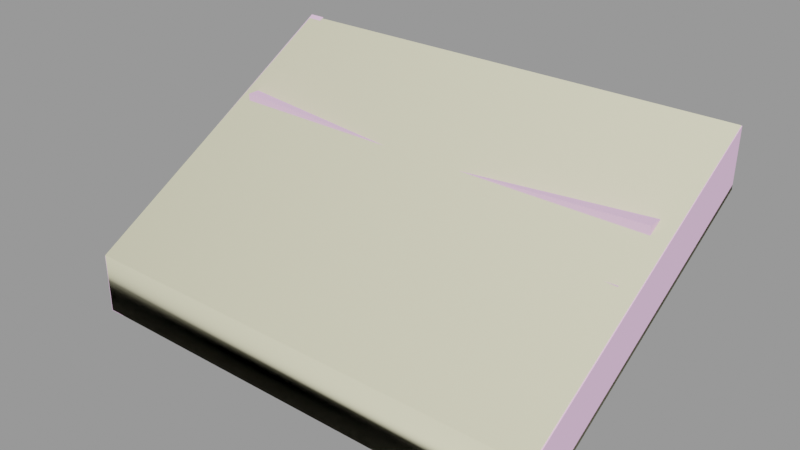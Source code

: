 # Source: wood_stairs48.blend  (saved by Blender 2.92.15; exported with 4.5.12 LTS)
import bpy
from mathutils import Matrix  # noqa: F401  (used for matrix-valued properties, if any)

bpy.ops.wm.read_factory_settings(use_empty=True)
scene = bpy.context.scene
scene.name = 'wood_stairs48.qc'

# ---- collections
col_wood_stairs48 = bpy.data.collections.new('wood_stairs48'); scene.collection.children.link(col_wood_stairs48)

# ---- materials (node trees are filled in below, after node groups)
mat_sawmill_wood = bpy.data.materials.new('sawmill_wood')
mat_sawmill_wood.use_transparent_shadow = False
mat_sawmill_wood.diffuse_color = (0.9244, 0.5916, 0.8827, 1.0)
mat_phy = bpy.data.materials.new('  phy')
mat_phy.use_transparent_shadow = False
mat_phy.diffuse_color = (0.903, 0.8702, 0.607, 1.0)

# ---- material node trees

# ---- meshes
me_wood_stairs48_reference = bpy.data.meshes.new('wood_stairs48_reference')
me_wood_stairs48_reference.from_pydata([(-51.67, 0.1206, 0.2554), (-55.3, -66.69, -38.44), (-51.57, -66.69, -38.44), (-55.4, 0.1206, 0.2554), (-51.61, -12.65, -15.86), (-51.61, -0.08772, -15.86), (8.821, -0.08772, -18.24), (5.837, -11.92, -17.73), (51.47, -0.08771, -15.86), (51.47, -12.65, -15.86), (-51.67, -0.2959, -13.39), (-51.57, -66.69, -52.09), (-55.4, -0.2959, -13.39), (-55.3, -66.69, -52.09), (-51.61, -0.08772, -7.715), (-51.61, -12.65, -7.715), (-52.31, -59.12, -38.89), (-4.237, -58.85, -39.1), (-52.31, -59.12, -36.6), (-4.237, -58.85, -41.39), (51.78, -58.53, -38.89), (51.78, -58.53, -36.6), (51.6, -0.5709, -11.89), (55.33, -0.1544, -0.04295), (55.33, -0.5709, -11.89), (51.6, -0.1544, -0.04295), (51.7, -66.69, -50.29), (51.7, -66.69, -38.44), (55.43, -66.69, -38.44), (55.43, -66.69, -50.29), (-52.31, -45.32, -38.89), (-52.31, -45.32, -36.6), (51.78, -44.73, -38.89), (51.78, -44.73, -36.6), (-52.31, -22.84, -23.39), (-52.31, -30.41, -20.09), (-52.31, -22.84, -20.09), (-52.31, -30.41, -23.39), (51.48, -27.93, -23.39), (51.48, -35.51, -20.09), (51.48, -35.51, -23.39), (51.48, -27.93, -20.09), (51.48, -25.17, -15.55), (51.48, -13.32, -12.32), (51.48, -25.17, -12.32), (51.48, -13.32, -15.55), (-52.31, -24.62, -15.55), (-52.31, -12.77, -12.32), (-52.31, -12.77, -15.55), (-52.31, -24.62, -12.32), (51.47, -0.08771, -7.715), (51.47, -12.65, -7.715), (-52.41, -33.37, -30.28), (-52.41, -47.18, -27.99), (-52.41, -33.37, -27.99), (-52.41, -47.18, -30.28), (51.78, -33.96, -30.28), (51.78, -47.76, -27.99), (51.78, -47.76, -30.28), (51.78, -33.96, -27.99), (5.837, -11.92, -9.578), (5.837, 0.6399, -9.578), (-9.49, -32.78, -21.09), (-9.49, -32.78, -24.39), (-9.49, -25.2, -24.39), (-9.49, -25.2, -21.09), (-0.6899, -24.87, -17.75), (-0.6899, -13.02, -17.75), (-0.6899, -13.02, -14.52), (-0.6899, -24.87, -14.52), (0.5101, -47.45, -30.19), (0.5101, -47.45, -32.48), (0.5101, -33.65, -30.19), (0.5101, -33.65, -32.48), (-4.237, -45.05, -41.39), (-4.237, -45.05, -39.1)], [], [(0, 1, 2), (0, 3, 1), (4, 5, 6), (4, 6, 7), (8, 7, 6), (8, 9, 7), (10, 2, 11), (10, 0, 2), (12, 11, 13), (12, 10, 11), (13, 2, 1), (13, 11, 2), (4, 14, 5), (4, 15, 14), (16, 17, 18), (16, 19, 17), (20, 17, 19), (20, 21, 17), (22, 23, 24), (22, 25, 23), (25, 26, 27), (25, 22, 26), (23, 27, 28), (23, 25, 27), (24, 28, 29), (24, 23, 28), (22, 29, 26), (22, 24, 29), (26, 28, 27), (26, 29, 28), (18, 30, 16), (18, 31, 30), (21, 32, 33), (21, 20, 32), (34, 35, 36), (34, 37, 35), (38, 39, 40), (38, 41, 39), (42, 43, 44), (42, 45, 43), (46, 47, 48), (46, 49, 47), (50, 9, 8), (50, 51, 9), (52, 53, 54), (52, 55, 53), (56, 57, 58), (56, 59, 57), (12, 0, 10), (12, 3, 0), (3, 13, 1), (3, 12, 13), (50, 60, 51), (50, 61, 60), (14, 60, 61), (14, 15, 60), (4, 60, 15), (4, 7, 60), (51, 60, 7), (51, 7, 9), (37, 62, 35), (37, 63, 62), (40, 62, 63), (40, 39, 62), (36, 64, 34), (36, 65, 64), (41, 64, 65), (41, 38, 64), (48, 66, 46), (48, 67, 66), (66, 67, 45), (66, 45, 42), (64, 37, 34), (64, 63, 37), (38, 63, 64), (38, 40, 63), (45, 68, 43), (45, 67, 68), (48, 68, 67), (48, 47, 68), (44, 66, 42), (44, 69, 66), (49, 66, 69), (49, 46, 66), (55, 70, 53), (55, 71, 70), (58, 70, 71), (58, 57, 70), (53, 72, 54), (53, 70, 72), (70, 59, 72), (70, 57, 59), (54, 73, 52), (54, 72, 73), (59, 73, 72), (59, 56, 73), (30, 19, 16), (30, 74, 19), (74, 20, 19), (74, 32, 20), (14, 6, 5), (14, 61, 6), (50, 6, 61), (50, 8, 6), (62, 36, 35), (62, 65, 36), (39, 65, 62), (39, 41, 65), (31, 74, 30), (31, 75, 74), (33, 74, 75), (33, 32, 74), (68, 44, 43), (68, 69, 44), (47, 69, 68), (47, 49, 69), (75, 21, 33), (75, 17, 21), (18, 17, 75), (18, 75, 31), (71, 56, 58), (71, 73, 56), (55, 73, 71), (55, 52, 73)])
me_wood_stairs48_reference.polygons.foreach_set('use_smooth', [True] * 124)
_k = set([(0, 2), (0, 3), (0, 10), (1, 3), (1, 13), (2, 11), (3, 12), (4, 5), (4, 7), (4, 15), (5, 6), (5, 14), (6, 8), (7, 9), (8, 9), (8, 50), (9, 51), (10, 11), (11, 13), (12, 13), (14, 15), (14, 61), (15, 60), (16, 18), (16, 19), (16, 30), (17, 18), (17, 21), (18, 31), (19, 20), (20, 21), (20, 32), (21, 33), (22, 25), (22, 26), (23, 24), (23, 25), (23, 28), (24, 29), (25, 27), (26, 27), (26, 29), (27, 28), (28, 29), (30, 31), (30, 74), (31, 75), (32, 33), (32, 74), (33, 75), (34, 36), (34, 37), (34, 64), (35, 36), (35, 37), (35, 62), (36, 65), (37, 63), (38, 40), (38, 41), (38, 64), (39, 40), (39, 41), (39, 62), (40, 63), (41, 65), (42, 44), (42, 45), (42, 66), (43, 44), (43, 45), (43, 68), (44, 69), (45, 67), (46, 48), (46, 49), (46, 66), (47, 48), (47, 49), (47, 68), (48, 67), (49, 69), (50, 51), (50, 61), (51, 60), (52, 54), (52, 55), (52, 73), (53, 54), (53, 55), (53, 70), (54, 72), (55, 71), (56, 58), (56, 59), (56, 73), (57, 58), (57, 59), (57, 70), (58, 71), (59, 72)])
me_wood_stairs48_reference.attributes.new('sharp_edge', 'BOOLEAN', 'EDGE').data.foreach_set('value', [ (min(e.vertices), max(e.vertices)) in _k for e in me_wood_stairs48_reference.edges])
_uv = me_wood_stairs48_reference.uv_layers.new(name='UVMap')
_uv.uv.foreach_set('vector', [-0.1817, 0.6349, 0.3213, 0.6173, 0.321, 0.6416, -0.1817, 0.6349, -0.1814, 0.6106, 0.3213, 0.6173, 1.02, 1.847, 1.011, 2.103, 1.408, 2.109, 1.02, 1.847, 1.408, 2.109, 1.424, 1.853, 1.688, 2.113, 1.424, 1.853, 1.408, 2.109, 1.688, 2.113, 1.696, 1.857, 1.424, 1.853, -0.1358, 0.711, 0.321, 0.6416, 0.3645, 0.7191, -0.1358, 0.711, -0.1817, 0.6349, 0.321, 0.6416, -0.1362, 0.7353, 0.3645, 0.7191, 0.3641, 0.7434, -0.1362, 0.7353, -0.1358, 0.711, 0.3645, 0.7191, 0.5573, 0.4785, 0.4682, 0.5017, 0.4685, 0.4774, 0.5573, 0.4785, 0.557, 0.5028, 0.4682, 0.5017, 1.02, 1.847, 1.014, 2.027, 1.011, 2.103, 1.02, 1.847, 1.017, 1.923, 1.014, 2.027, 2.144, -0.1335, 1.796, -0.149, 2.144, -0.149, 2.144, -0.1335, 1.796, -0.1335, 1.796, -0.149, 1.393, -0.1335, 1.796, -0.149, 1.796, -0.1335, 1.393, -0.1335, 1.393, -0.149, 1.796, -0.149, 0.7116, 0.5188, 0.6345, 0.4942, 0.7117, 0.4945, 0.7116, 0.5188, 0.6344, 0.5185, 0.6345, 0.4942, 0.4664, 0.3151, 0.9741, 0.2452, 0.9349, 0.3116, 0.4664, 0.3151, 0.5079, 0.25, 0.9741, 0.2452, 0.4648, 0.1615, 0.9329, 0.1309, 0.9333, 0.1552, 0.4648, 0.1615, 0.4645, 0.1372, 0.9329, 0.1309, 0.5077, 0.2257, 0.9333, 0.1552, 0.9738, 0.2209, 0.5077, 0.2257, 0.4648, 0.1615, 0.9333, 0.1552, 0.5079, 0.25, 0.9738, 0.2209, 0.9741, 0.2452, 0.5079, 0.25, 0.5077, 0.2257, 0.9738, 0.2209, 0.9289, 0.05004, 1.006, 0.0271, 1.006, 0.05139, 0.9289, 0.05004, 0.9293, 0.02575, 1.006, 0.0271, 1.51, 0.4222, 1.533, 0.3499, 1.533, 0.4222, 1.51, 0.4222, 1.51, 0.3499, 1.533, 0.3499, 1.366, -0.1335, 1.393, -0.06643, 1.366, -0.06643, 1.366, -0.1335, 1.393, -0.1335, 1.393, -0.06643, -0.5165, 0.9972, -0.4927, 0.9249, -0.4927, 0.9972, -0.5165, 0.9972, -0.5165, 0.9249, -0.4927, 0.9249, -0.6642, 0.4415, -0.6363, 0.5086, -0.6639, 0.5086, -0.6642, 0.4415, -0.6363, 0.4415, -0.6363, 0.5086, 1.796, 0.9429, 1.772, 1.04, 1.772, 0.9429, 1.796, 0.9429, 1.796, 1.04, 1.772, 1.04, 1.161, 1.128, 1.188, 1.2, 1.161, 1.2, 1.161, 1.128, 1.188, 1.128, 1.188, 1.2, 1.69, 2.037, 1.809, 1.935, 1.805, 2.038, 1.69, 2.037, 1.693, 1.933, 1.809, 1.935, 0.05456, -0.4128, 0.08249, -0.4851, 0.08249, -0.4128, 0.05456, -0.4128, 0.05456, -0.4851, 0.08249, -0.4851, -0.1189, -0.9685, -0.0861, -0.9014, -0.1186, -0.9014, -0.1189, -0.9685, -0.0861, -0.9685, -0.0861, -0.9014, 0.6549, 0.5232, 0.5658, 0.4994, 0.6547, 0.4989, 0.6549, 0.5232, 0.566, 0.5237, 0.5658, 0.4994, -0.1845, 0.81, 0.3641, 0.7434, 0.3181, 0.8194, -0.1845, 0.81, -0.1362, 0.7353, 0.3641, 0.7434, 1.69, 2.037, 1.394, 1.929, 1.693, 1.933, 1.69, 2.037, 1.391, 2.032, 1.394, 1.929, 1.014, 2.027, 1.394, 1.929, 1.391, 2.032, 1.014, 2.027, 1.017, 1.923, 1.394, 1.929, 1.02, 1.847, 1.394, 1.929, 1.017, 1.923, 1.02, 1.847, 1.396, 1.852, 1.394, 1.929, 1.693, 1.933, 1.394, 1.929, 1.396, 1.852, 1.693, 1.933, 1.396, 1.852, 1.696, 1.857, 0.1342, 0.5261, -0.2238, 0.5086, 0.1342, 0.5086, 0.1342, 0.5261, -0.2238, 0.5261, -0.2238, 0.5086, -0.6363, 0.5261, -0.2238, 0.5086, -0.2238, 0.5261, -0.6363, 0.5261, -0.6363, 0.5086, -0.2238, 0.5086, 0.1342, 0.4415, -0.2238, 0.426, 0.1342, 0.426, 0.1342, 0.4415, -0.2238, 0.4415, -0.2238, 0.426, -0.6363, 0.4415, -0.2238, 0.426, -0.2238, 0.4415, -0.6363, 0.4415, -0.6363, 0.426, -0.2238, 0.426, 1.024, 0.8299, 1.372, 0.9274, 1.024, 0.9274, 1.024, 0.8299, 1.372, 0.8299, 1.372, 0.9274, 1.372, 0.9274, 1.372, 0.8299, 1.772, 0.8299, 1.372, 0.9274, 1.772, 0.8299, 1.772, 0.9274, -0.2238, 0.426, 0.1342, 0.3628, 0.1342, 0.426, -0.2238, 0.426, -0.2238, 0.3628, 0.1342, 0.3628, -0.6363, 0.426, -0.2238, 0.3628, -0.2238, 0.426, -0.6363, 0.426, -0.6363, 0.3628, -0.2238, 0.3628, 1.772, 1.056, 1.372, 1.04, 1.772, 1.04, 1.772, 1.056, 1.372, 1.056, 1.372, 1.04, 1.024, 1.056, 1.372, 1.04, 1.372, 1.056, 1.024, 1.056, 1.024, 1.04, 1.372, 1.04, 1.772, 0.9429, 1.372, 0.9274, 1.772, 0.9274, 1.772, 0.9429, 1.372, 0.9429, 1.372, 0.9274, 1.024, 0.9429, 1.372, 0.9274, 1.372, 0.9429, 1.024, 0.9429, 1.024, 0.9274, 1.372, 0.9274, 0.8189, -0.8839, 0.398, -0.9014, 0.8189, -0.9014, 0.8189, -0.8839, 0.398, -0.8839, 0.398, -0.9014, -0.0861, -0.8839, 0.398, -0.9014, 0.398, -0.8839, -0.0861, -0.8839, -0.0861, -0.9014, 0.398, -0.9014, 0.8189, -0.9014, 0.398, -0.9685, 0.8189, -0.9685, 0.8189, -0.9014, 0.398, -0.9014, 0.398, -0.9685, 0.398, -0.9014, -0.0861, -0.9685, 0.398, -0.9685, 0.398, -0.9014, -0.0861, -0.9014, -0.0861, -0.9685, 0.8189, -0.9685, 0.398, -0.984, 0.8189, -0.984, 0.8189, -0.9685, 0.398, -0.9685, 0.398, -0.984, -0.0861, -0.9685, 0.398, -0.984, 0.398, -0.9685, -0.0861, -0.9685, -0.0861, -0.984, 0.398, -0.984, 2.144, -0.06643, 1.796, -0.1335, 2.144, -0.1335, 2.144, -0.06643, 1.796, -0.06643, 1.796, -0.1335, 1.796, -0.06643, 1.393, -0.1335, 1.796, -0.1335, 1.796, -0.06643, 1.393, -0.06643, 1.393, -0.1335, 1.014, 2.027, 1.408, 2.109, 1.011, 2.103, 1.014, 2.027, 1.402, 2.033, 1.408, 2.109, 1.69, 2.037, 1.408, 2.109, 1.402, 2.033, 1.69, 2.037, 1.688, 2.113, 1.408, 2.109, -0.2238, 0.5086, 0.1342, 0.4415, 0.1342, 0.5086, -0.2238, 0.5086, -0.2238, 0.4415, 0.1342, 0.4415, -0.6363, 0.5086, -0.2238, 0.4415, -0.2238, 0.5086, -0.6363, 0.5086, -0.6363, 0.4415, -0.2238, 0.4415, 2.144, -0.04887, 1.796, -0.06643, 2.144, -0.06643, 2.144, -0.04887, 1.796, -0.04887, 1.796, -0.06643, 1.393, -0.04887, 1.796, -0.06643, 1.796, -0.04887, 1.393, -0.04887, 1.393, -0.06643, 1.796, -0.06643, 1.372, 1.04, 1.772, 0.9429, 1.772, 1.04, 1.372, 1.04, 1.372, 0.9429, 1.772, 0.9429, 1.024, 1.04, 1.372, 0.9429, 1.372, 1.04, 1.024, 1.04, 1.024, 0.9429, 1.372, 0.9429, 1.796, -0.2122, 1.393, -0.149, 1.393, -0.2122, 1.796, -0.2122, 1.796, -0.149, 1.393, -0.149, 2.144, -0.149, 1.796, -0.149, 1.796, -0.2122, 2.144, -0.149, 1.796, -0.2122, 2.144, -0.2122, 0.398, -1.047, -0.0861, -0.984, -0.0861, -1.047, 0.398, -1.047, 0.398, -0.984, -0.0861, -0.984, 0.8189, -1.047, 0.398, -0.984, 0.398, -1.047, 0.8189, -1.047, 0.8189, -0.984, 0.398, -0.984])
me_wood_stairs48_reference.materials.append(mat_sawmill_wood)
me_wood_stairs48_reference.use_remesh_fix_poles = True
me_wood_stairs48_reference.use_remesh_preserve_attributes = False
me_wood_stairs48_reference.use_mirror_vertex_groups = False
me_wood_stairs48_reference.update()
me_wood_stairs48_reference.normals_split_custom_set([tuple(v) for v in zip(*[iter([0.0, -0.5012, 0.8653, 0.0, -0.8666, 0.4991, -8.934e-07, -0.8662, 0.4997, 0.0, -0.5012, 0.8653, 0.0, -0.5012, 0.8653, 0.0, -0.8666, 0.4991, -0.0358, -0.0165, -0.9992, -0.03581, -0.01647, -0.9992, 0.005944, -0.02161, -0.9997, -0.0358, -0.0165, -0.9992, 0.005944, -0.02161, -0.9997, 0.005941, -0.02163, -0.9997, 0.04768, -0.0267, -0.9985, 0.005941, -0.02163, -0.9997, 0.005944, -0.02161, -0.9997, 0.04768, -0.0267, -0.9985, 0.04768, -0.02668, -0.9985, 0.005941, -0.02163, -0.9997, 1.0, 0.001522, -4.286e-05, 1.0, 0.001508, -3.643e-06, 1.0, 0.001506, 0.0, 1.0, 0.001522, -4.286e-05, 1.0, 0.001524, -4.65e-05, 1.0, 0.001508, -3.643e-06, 0.0, 0.8595, -0.5112, 0.0, 0.5036, -0.8639, 0.0, 0.5036, -0.8639, 0.0, 0.8595, -0.5112, 0.0, 0.8592, -0.5116, 0.0, 0.5036, -0.8639, 0.0, -1.0, 0.0, -8.934e-07, -0.8662, 0.4997, 0.0, -0.8666, 0.4991, 0.0, -1.0, 0.0, 0.0, -1.0, 0.0, -8.934e-07, -0.8662, 0.4997, -1.0, -4.652e-07, 0.0, -1.0, 2.343e-07, 0.0, -1.0, 1.192e-06, 0.0, -1.0, -4.652e-07, 0.0, -1.0, -1.423e-06, 0.0, -1.0, 2.343e-07, 0.0, 0.005679, -1.0, 0.0, 0.005651, -1.0, 0.0, 0.005679, -1.0, 0.0, 0.005679, -1.0, 0.0, 0.005651, -1.0, 0.0, 0.005651, -1.0, 0.0, 0.005624, -1.0, 0.0, 0.005651, -1.0, 0.0, 0.005651, -1.0, 0.0, 0.005624, -1.0, 0.0, 0.005624, -1.0, 0.0, 0.005651, -1.0, 0.0, 0.0, 0.8579, -0.5138, 0.0, 0.9994, -0.03513, 0.0, 0.8577, -0.5142, 0.0, 0.8579, -0.5138, 0.0, 0.9994, -0.03513, 0.0, 0.9994, -0.03513, -1.0, -0.001539, 4.767e-05, -1.0, -0.001508, 6.268e-06, -1.0, -0.001503, 0.0, -1.0, -0.001539, 4.767e-05, -1.0, -0.001544, 5.428e-05, -1.0, -0.001508, 6.268e-06, 0.0, -0.4999, 0.8661, 0.0, -0.4999, 0.8661, 0.0, -0.4999, 0.8661, 0.0, -0.4999, 0.8661, 0.0, -0.4999, 0.8661, 0.0, -0.4999, 0.8661, 1.0, 0.001533, -5.028e-05, 1.0, 0.001514, -3.645e-06, 1.0, 0.001513, 0.0, 1.0, 0.001533, -5.028e-05, 1.0, 0.001534, -5.393e-05, 1.0, 0.001514, -3.645e-06, 0.0, 0.8579, -0.5138, 0.0, 0.5022, -0.8647, 0.0, 0.5022, -0.8647, 0.0, 0.8579, -0.5138, 0.0, 0.8577, -0.5142, 0.0, 0.5022, -0.8647, 0.0, -1.0, 0.0, 0.0, -1.0, 0.0, 0.0, -1.0, 0.0, 0.0, -1.0, 0.0, 0.0, -1.0, 0.0, 0.0, -1.0, 0.0, -1.0, 0.0, 0.0, -1.0, 0.0, 0.0, -1.0, 0.0, 0.0, -1.0, 0.0, 0.0, -1.0, 0.0, 0.0, -1.0, 0.0, 0.0, 1.0, 0.0, 0.0, 1.0, 0.0, 0.0, 1.0, 0.0, 0.0, 1.0, 0.0, 0.0, 1.0, 0.0, 0.0, 1.0, 0.0, 0.0, -1.0, 0.0, 0.0, -1.0, 0.0, 0.0, -1.0, 0.0, 0.0, -1.0, 0.0, 0.0, -1.0, 0.0, 0.0, -1.0, 0.0, 0.0, 1.0, 0.0, 0.0, 1.0, 0.0, 0.0, 1.0, 0.0, 0.0, 1.0, 0.0, 0.0, 1.0, 0.0, 0.0, 1.0, 0.0, 0.0, 1.0, 0.0, 0.0, 1.0, 0.0, 0.0, 1.0, 0.0, 0.0, 1.0, 0.0, 0.0, 1.0, 0.0, 0.0, 1.0, 0.0, 0.0, -1.0, 0.0, 0.0, -1.0, 0.0, 0.0, -1.0, 0.0, 0.0, -1.0, 0.0, 0.0, -1.0, 0.0, 0.0, -1.0, 0.0, 0.0, 1.0, 4.668e-07, 0.0, 1.0, -2.334e-07, 0.0, 1.0, 1.426e-06, 0.0, 1.0, 4.668e-07, 0.0, 1.0, -1.192e-06, 0.0, 1.0, -2.334e-07, 0.0, -1.0, 7.235e-05, 0.0, -1.0, 7.197e-05, 0.0, -1.0, 7.24e-05, 0.0, -1.0, 7.235e-05, 0.0, -1.0, 7.192e-05, 0.0, -1.0, 7.197e-05, 0.0, 1.0, 8.646e-07, 0.0, 1.0, 1.011e-07, 0.0, 1.0, 0.0, 0.0, 1.0, 8.646e-07, 0.0, 1.0, 9.657e-07, 0.0, 1.0, 1.011e-07, 0.0, 0.0, 0.8595, -0.5112, 0.0, 0.9995, -0.0305, 0.0, 0.8592, -0.5116, 0.0, 0.8595, -0.5112, 0.0, 0.9995, -0.0305, 0.0, 0.9995, -0.0305, -1.0, -0.001528, 4.037e-05, -1.0, -0.001502, 6.14e-06, -1.0, -0.001497, 0.0, -1.0, -0.001528, 4.037e-05, -1.0, -0.001533, 4.68e-05, -1.0, -0.001502, 6.14e-06, -0.04079, -7.873e-08, 0.9992, -0.004227, -7.647e-08, 1.0, -0.04079, -7.977e-08, 0.9992, -0.04079, -7.873e-08, 0.9992, -0.004151, -7.629e-08, 1.0, -0.004227, -7.647e-08, 1.0, 0.03241, -7.461e-08, 0.9995, -0.004227, -7.647e-08, 1.0, -0.004151, -7.629e-08, 1.0, 0.03241, -7.461e-08, 0.9995, 0.03241, -7.395e-08, 0.9995, -0.004227, -7.647e-08, 1.0, 0.01266, -0.9999, -2.378e-07, -0.001675, -1.0, -1.76e-07, 0.01266, -0.9999, -2.608e-07, 0.01266, -0.9999, -2.378e-07, -0.001599, -1.0, -1.449e-07, -0.001675, -1.0, -1.76e-07, -0.01594, -0.9999, -3.756e-08, -0.001675, -1.0, -1.76e-07, -0.001599, -1.0, -1.449e-07, -0.01594, -0.9999, -3.756e-08, -0.001599, -1.0, -1.449e-07, -0.01594, -0.9999, 0.0, -0.05521, -0.9985, 0.0, -0.04997, -0.9988, 0.0, -0.05521, -0.9985, 0.0, -0.05521, -0.9985, 0.0, -0.04995, -0.9988, 0.0, -0.04997, -0.9988, 0.0, -0.04471, -0.999, 0.0, -0.04997, -0.9988, 0.0, -0.04995, -0.9988, 0.0, -0.04471, -0.999, 0.0, -0.04471, -0.999, 0.0, -0.04997, -0.9988, 0.0, 0.05512, 0.9985, 1.728e-06, 0.04987, 0.9988, 8.619e-07, 0.05512, 0.9985, 1.728e-06, 0.05512, 0.9985, 1.728e-06, 0.04989, 0.9988, 8.657e-07, 0.04987, 0.9988, 8.619e-07, 0.04464, 0.999, 0.0, 0.04987, 0.9988, 8.619e-07, 0.04989, 0.9988, 8.657e-07, 0.04464, 0.999, 0.0, 0.04464, 0.999, 0.0, 0.04987, 0.9988, 8.619e-07, -0.04258, 2.268e-08, -0.9991, -8.008e-05, 1.364e-07, -1.0, -0.04258, 0.0, -0.9991, -0.04258, 2.268e-08, -0.9991, -0.0003653, 1.591e-07, -1.0, -8.008e-05, 1.364e-07, -1.0, -8.008e-05, 1.364e-07, -1.0, -0.0003653, 1.591e-07, -1.0, 0.04214, 2.272e-08, -0.9991, -8.008e-05, 1.364e-07, -1.0, 0.04214, 2.272e-08, -0.9991, 0.04214, 0.0, -0.9991, -0.003522, -1.649e-08, -1.0, -0.02335, 0.0, -0.9997, -0.02335, 0.0, -0.9997, -0.003522, -1.649e-08, -1.0, -0.00342, 1.066e-08, -1.0, -0.02335, 0.0, -0.9997, 0.0164, 0.0, -0.9999, -0.00342, 1.066e-08, -1.0, -0.003522, -1.649e-08, -1.0, 0.0164, 0.0, -0.9999, 0.0164, 0.0, -0.9999, -0.00342, 1.066e-08, -1.0, 0.005661, 1.0, 0.0, 0.005311, 1.0, 0.0, 0.005661, 1.0, 0.0, 0.005661, 1.0, 0.0, 0.005311, 1.0, 0.0, 0.005311, 1.0, 0.0, 0.004961, 1.0, 0.0, 0.005311, 1.0, 0.0, 0.005311, 1.0, 0.0, 0.004961, 1.0, 0.0, 0.004961, 1.0, 0.0, 0.005311, 1.0, 0.0, -0.005613, -1.0, 0.0, -0.005269, -1.0, 0.0, -0.005613, -1.0, 0.0, -0.005613, -1.0, 0.0, -0.005269, -1.0, 0.0, -0.005269, -1.0, 0.0, -0.004924, -1.0, 0.0, -0.005269, -1.0, 0.0, -0.005269, -1.0, 0.0, -0.004924, -1.0, 0.0, -0.004924, -1.0, 0.0, -0.005269, -1.0, 0.0, -0.005121, -1.0, 0.0, -0.005604, -1.0, 0.0, -0.005121, -1.0, 0.0, -0.005121, -1.0, 0.0, -0.005603, -1.0, 0.0, -0.005604, -1.0, 0.0, -0.006086, -1.0, 0.0, -0.005604, -1.0, 0.0, -0.005603, -1.0, 0.0, -0.006086, -1.0, 0.0, -0.006086, -1.0, 0.0, -0.005604, -1.0, 0.0, 0.04154, -2.51e-06, 0.9991, -0.0005179, -2.436e-07, 1.0, 0.04154, -2.995e-06, 0.9991, 0.04154, -2.51e-06, 0.9991, -0.0008186, -9.028e-10, 1.0, -0.0005179, -2.436e-07, 1.0, -0.0008186, -9.028e-10, 1.0, -0.04287, -8.977e-09, 0.9991, -0.0005179, -2.436e-07, 1.0, -0.0008186, -9.028e-10, 1.0, -0.04287, -1.078e-08, 0.9991, -0.04287, -8.977e-09, 0.9991, 0.005174, 1.0, 0.0, 0.005656, 1.0, 0.0, 0.005174, 1.0, 0.0, 0.005174, 1.0, 0.0, 0.005656, 1.0, 0.0, 0.005656, 1.0, 0.0, 0.006139, 1.0, 0.0, 0.005656, 1.0, 0.0, 0.005656, 1.0, 0.0, 0.006139, 1.0, 0.0, 0.006139, 1.0, 0.0, 0.005656, 1.0, 0.0, -0.05193, 0.0, -0.9987, -0.00326, -4.398e-08, -1.0, -0.05193, 0.0, -0.9987, -0.05193, 0.0, -0.9987, -0.004191, -2.185e-08, -1.0, -0.00326, -4.398e-08, -1.0, -0.004191, -2.185e-08, -1.0, 0.04459, 0.0, -0.999, -0.00326, -4.398e-08, -1.0, -0.004191, -2.185e-08, -1.0, 0.04459, 0.0, -0.999, 0.04459, 0.0, -0.999, -0.007774, 0.999, -0.04466, 0.001225, 0.9991, -0.04303, -0.00777, 0.999, -0.04461, -0.007774, 0.999, -0.04466, 0.001223, 0.9991, -0.04305, 0.001225, 0.9991, -0.04303, 0.01022, 0.9991, -0.04142, 0.001225, 0.9991, -0.04303, 0.001223, 0.9991, -0.04305, 0.01022, 0.9991, -0.04142, 0.01022, 0.9991, -0.04146, 0.001225, 0.9991, -0.04303, 0.003456, -4.526e-09, 1.0, 0.02335, 0.0, 0.9997, 0.02335, 0.0, 0.9997, 0.003456, -4.526e-09, 1.0, 0.003485, 1.26e-08, 1.0, 0.02335, 0.0, 0.9997, -0.0164, 0.0, 0.9999, 0.003485, 1.26e-08, 1.0, 0.003456, -4.526e-09, 1.0, -0.0164, 0.0, 0.9999, -0.0164, 0.0, 0.9999, 0.003485, 1.26e-08, 1.0, -0.005623, 1.0, 0.0, -0.005607, 1.0, 0.0, -0.005623, 1.0, 0.0, -0.005623, 1.0, 0.0, -0.005607, 1.0, 0.0, -0.005607, 1.0, 0.0, -0.005592, 1.0, 0.0, -0.005607, 1.0, 0.0, -0.005607, 1.0, 0.0, -0.005592, 1.0, 0.0, -0.005592, 1.0, 0.0, -0.005607, 1.0, 0.0, 0.0003661, 0.0, 1.0, -0.04214, 0.0, 0.9991, -0.04214, 0.0, 0.9991, 0.0003661, 0.0, 1.0, 7.949e-05, 0.0, 1.0, -0.04214, 0.0, 0.9991, 0.04258, 0.0, 0.9991, 7.949e-05, 0.0, 1.0, 0.0003661, 0.0, 1.0, 0.04258, 0.0, 0.9991, 0.04258, 0.0, 0.9991, 7.949e-05, 0.0, 1.0, 0.004205, 3.118e-07, 1.0, -0.04459, 0.0, 0.999, -0.04459, 0.0, 0.999, 0.004205, 3.118e-07, 1.0, 0.003145, 2.242e-08, 1.0, -0.04459, 0.0, 0.999, 0.05193, 0.0, 0.9987, 0.003145, 2.242e-08, 1.0, 0.004205, 3.118e-07, 1.0, 0.05193, 0.0, 0.9987, 0.004205, 3.118e-07, 1.0, 0.05193, 0.0, 0.9987, 0.0008186, 2.516e-07, -1.0, 0.04287, 5.392e-08, -0.9991, 0.04287, 1.078e-08, -0.9991, 0.0008186, 2.516e-07, -1.0, 0.0005179, 4.944e-07, -1.0, 0.04287, 5.392e-08, -0.9991, -0.04154, 2.555e-06, -0.9991, 0.0005179, 4.944e-07, -1.0, 0.0008186, 2.516e-07, -1.0, -0.04154, 2.555e-06, -0.9991, -0.04154, 2.995e-06, -0.9991, 0.0005179, 4.944e-07, -1.0])] * 3)])
me_wood_stairs48_physics = bpy.data.meshes.new('wood_stairs48_physics')
me_wood_stairs48_physics.from_pydata([(55.18, -66.7, -38.13), (-55.18, -0.2231, 0.05285), (-55.18, -66.7, -38.13), (55.18, -0.2231, 0.05285), (55.18, -0.2231, -13.16), (-55.18, -0.2231, -13.16), (55.18, -66.7, -52.0), (-55.18, -66.7, -52.0)], [], [(0, 1, 2), (0, 3, 1), (3, 4, 1), (1, 4, 5), (0, 6, 3), (6, 4, 3), (2, 1, 5), (2, 5, 7), (0, 7, 6), (2, 7, 0), (7, 5, 4), (6, 7, 4)])
me_wood_stairs48_physics.polygons.foreach_set('use_smooth', [True] * 12)
_uv = me_wood_stairs48_physics.uv_layers.new(name='UVMap')
_uv.uv.foreach_set('vector', [0.0, 0.0, 0.0, 0.0, 0.0, 0.0, 0.0, 0.0, 0.0, 0.0, 0.0, 0.0, 0.0, 0.0, 0.0, 0.0, 0.0, 0.0, 0.0, 0.0, 0.0, 0.0, 0.0, 0.0, 0.0, 0.0, 0.0, 0.0, 0.0, 0.0, 0.0, 0.0, 0.0, 0.0, 0.0, 0.0, 0.0, 0.0, 0.0, 0.0, 0.0, 0.0, 0.0, 0.0, 0.0, 0.0, 0.0, 0.0, 0.0, 0.0, 0.0, 0.0, 0.0, 0.0, 0.0, 0.0, 0.0, 0.0, 0.0, 0.0, 0.0, 0.0, 0.0, 0.0, 0.0, 0.0, 0.0, 0.0, 0.0, 0.0, 0.0, 0.0])
me_wood_stairs48_physics.materials.append(mat_phy)
me_wood_stairs48_physics.use_remesh_fix_poles = True
me_wood_stairs48_physics.use_remesh_preserve_attributes = False
me_wood_stairs48_physics.use_mirror_vertex_groups = False
me_wood_stairs48_physics.update()
me_wood_stairs48_physics.normals_split_custom_set([tuple(v) for v in zip(*[iter([0.6158, -0.7864, 0.04944, 0.3511, -0.9347, -0.05593, 0.6053, -0.773, -0.1897, 0.6158, -0.7864, 0.04944, 0.3428, -0.9124, 0.2239, 0.3511, -0.9347, -0.05593, 0.3428, -0.9124, 0.2239, -0.6159, 0.7865, 0.04702, 0.3511, -0.9347, -0.05593, 0.3511, -0.9347, -0.05593, -0.6159, 0.7865, 0.04702, -0.6054, 0.773, -0.1897, 0.6158, -0.7864, 0.04944, -0.3427, 0.9124, 0.2238, 0.3428, -0.9124, 0.2239, -0.3427, 0.9124, 0.2238, -0.6159, 0.7865, 0.04702, 0.3428, -0.9124, 0.2239, 0.6053, -0.773, -0.1897, 0.3511, -0.9347, -0.05593, -0.6054, 0.773, -0.1897, 0.6053, -0.773, -0.1897, -0.6054, 0.773, -0.1897, -0.3511, 0.9345, -0.0587, 0.6158, -0.7864, 0.04944, -0.3511, 0.9345, -0.0587, -0.3427, 0.9124, 0.2238, 0.6053, -0.773, -0.1897, -0.3511, 0.9345, -0.0587, 0.6158, -0.7864, 0.04944, -0.3511, 0.9345, -0.0587, -0.6054, 0.773, -0.1897, -0.6159, 0.7865, 0.04702, -0.3427, 0.9124, 0.2238, -0.3511, 0.9345, -0.0587, -0.6159, 0.7865, 0.04702])] * 3)])
arm_wood_stairs48_qc_skeleton = bpy.data.armatures.new('wood_stairs48.qc_skeleton')  # bones are not reproduced

# ---- objects
ob_wood_stairs48_qc_skeleton = bpy.data.objects.new('wood_stairs48.qc_skeleton', arm_wood_stairs48_qc_skeleton)
ob_wood_stairs48_reference = bpy.data.objects.new('wood_stairs48_reference', me_wood_stairs48_reference)
ob_wood_stairs48_physics = bpy.data.objects.new('wood_stairs48_physics', me_wood_stairs48_physics)

# ---- transforms, parenting, visibility, modifiers, constraints
ob_wood_stairs48_qc_skeleton.location = (0.0, 0.0, 0.0)
ob_wood_stairs48_qc_skeleton.show_in_front = True
ob_wood_stairs48_qc_skeleton.lineart.crease_threshold = 0.0
ob_wood_stairs48_reference.parent = ob_wood_stairs48_qc_skeleton
ob_wood_stairs48_reference.location = (0.0, 0.0, 0.0)
ob_wood_stairs48_reference.lineart.crease_threshold = 0.0
_vg = ob_wood_stairs48_reference.vertex_groups.new(name='static_prop')
_vg.add([0, 1, 2, 3, 4, 5, 6, 7, 8, 9, 10, 11, 12, 13, 14, 15, 16, 17, 18, 19, 20, 21, 22, 23, 24, 25, 26, 27, 28, 29, 30, 31, 32, 33, 34, 35, 36, 37, 38, 39, 40, 41, 42, 43, 44, 45, 46, 47, 48, 49, 50, 51, 52, 53, 54, 55, 56, 57, 58, 59, 60, 61, 62, 63, 64, 65, 66, 67, 68, 69, 70, 71, 72, 73, 74, 75], 1.0, 'REPLACE')
_m = ob_wood_stairs48_reference.modifiers.new('Armature', 'ARMATURE')
_m.object = ob_wood_stairs48_qc_skeleton
ob_wood_stairs48_physics.parent = ob_wood_stairs48_qc_skeleton
ob_wood_stairs48_physics.location = (0.0, 0.0, 0.0)
ob_wood_stairs48_physics.display_type = 'SOLID'
ob_wood_stairs48_physics.show_wire = True
ob_wood_stairs48_physics.lineart.crease_threshold = 0.0
_vg = ob_wood_stairs48_physics.vertex_groups.new(name='static_prop')
_vg.add([0, 1, 2, 3, 4, 5, 6, 7], 1.0, 'REPLACE')
_m = ob_wood_stairs48_physics.modifiers.new('Armature', 'ARMATURE')
_m.object = ob_wood_stairs48_qc_skeleton

# ---- collection membership
scene.collection.objects.link(ob_wood_stairs48_qc_skeleton)
scene.collection.objects.link(ob_wood_stairs48_reference)
scene.collection.objects.link(ob_wood_stairs48_physics)
col_wood_stairs48.objects.link(ob_wood_stairs48_qc_skeleton)
col_wood_stairs48.objects.link(ob_wood_stairs48_reference)
col_wood_stairs48.objects.link(ob_wood_stairs48_physics)

# ---- scene / render settings (as saved in the file)
scene.frame_start = 1; scene.frame_end = 250; scene.frame_set(0)
scene.render.engine = 'BLENDER_EEVEE_NEXT'
scene.cycles.use_denoising = False
scene.cycles.samples = 128
scene.cycles.sampling_pattern = 'TABULATED_SOBOL'
scene.cycles.use_adaptive_sampling = False
scene.cycles.use_light_tree = False
scene.view_settings.view_transform = 'Filmic'
bpy.context.view_layer.update()

# ---- added for rendering (the .blend has no active camera and no usable light): camera, sun + grey world if the file has none
cam_auto = bpy.data.cameras.new('AutoCamera')
cam_auto.lens = 50.0
cam_auto.sensor_width = 36.0
cam_auto.clip_end = 2270.83
ob_auto_camera = bpy.data.objects.new('AutoCamera', cam_auto)
scene.collection.objects.link(ob_auto_camera)
ob_auto_camera.location = (129.405, -188.3, 77.5957)
ob_auto_camera.rotation_euler = (1.09748, -7.21219e-08, 0.694738)
scene.camera = ob_auto_camera
light_auto_sun = bpy.data.lights.new('AutoSun', 'SUN')
light_auto_sun.energy = 3.0
light_auto_sun.angle = 0.0523599
ob_auto_sun = bpy.data.objects.new('AutoSun', light_auto_sun)
scene.collection.objects.link(ob_auto_sun)
ob_auto_sun.rotation_euler = (0.872665, 0.174533, 0.523599)
if scene.world is None:
    world_auto = bpy.data.worlds.new('AutoWorld')
    world_auto.color = (0.3, 0.3, 0.3)
    scene.world = world_auto
bpy.context.view_layer.update()

